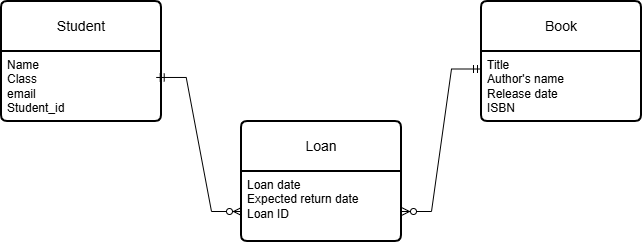

The diagram above was exported from draw.io. Its source (the exported page's mxGraphModel, read from the mxfile embedded in the PNG):
<mxGraphModel dx="774" dy="431" grid="1" gridSize="10" guides="1" tooltips="1" connect="1" arrows="1" fold="1" page="1" pageScale="1" pageWidth="827" pageHeight="1169" background="light-dark(#FFFFFF,#FFFFFF)" math="0" shadow="0">
  <root>
    <mxCell id="0" />
    <mxCell id="1" parent="0" />
    <mxCell id="OlPKu-gh7jhq5CB7QZIf-3" parent="1" style="swimlane;childLayout=stackLayout;horizontal=1;startSize=50;horizontalStack=0;rounded=1;fontSize=14;fontStyle=0;strokeWidth=2;resizeParent=0;resizeLast=1;shadow=0;dashed=0;align=center;arcSize=4;whiteSpace=wrap;html=1;" value="Student" vertex="1">
      <mxGeometry height="120" width="160" x="80" y="40" as="geometry" />
    </mxCell>
    <mxCell id="OlPKu-gh7jhq5CB7QZIf-4" parent="OlPKu-gh7jhq5CB7QZIf-3" style="align=left;strokeColor=none;fillColor=none;spacingLeft=4;spacingRight=4;fontSize=12;verticalAlign=top;resizable=0;rotatable=0;part=1;html=1;whiteSpace=wrap;" value="Name&lt;div&gt;Class&lt;/div&gt;&lt;div&gt;email&lt;/div&gt;&lt;div&gt;Student_id&lt;/div&gt;" vertex="1">
      <mxGeometry height="70" width="160" y="50" as="geometry" />
    </mxCell>
    <mxCell id="OlPKu-gh7jhq5CB7QZIf-5" parent="1" style="swimlane;childLayout=stackLayout;horizontal=1;startSize=50;horizontalStack=0;rounded=1;fontSize=14;fontStyle=0;strokeWidth=2;resizeParent=0;resizeLast=1;shadow=0;dashed=0;align=center;arcSize=4;whiteSpace=wrap;html=1;" value="Book" vertex="1">
      <mxGeometry height="120" width="160" x="560" y="40" as="geometry" />
    </mxCell>
    <mxCell id="OlPKu-gh7jhq5CB7QZIf-6" parent="OlPKu-gh7jhq5CB7QZIf-5" style="align=left;strokeColor=none;fillColor=none;spacingLeft=4;spacingRight=4;fontSize=12;verticalAlign=top;resizable=0;rotatable=0;part=1;html=1;whiteSpace=wrap;" value="Title&lt;div&gt;Author's name&lt;/div&gt;&lt;div&gt;Release date&lt;/div&gt;&lt;div&gt;ISBN&amp;nbsp;&lt;/div&gt;" vertex="1">
      <mxGeometry height="70" width="160" y="50" as="geometry" />
    </mxCell>
    <mxCell id="OlPKu-gh7jhq5CB7QZIf-7" parent="1" style="swimlane;childLayout=stackLayout;horizontal=1;startSize=50;horizontalStack=0;rounded=1;fontSize=14;fontStyle=0;strokeWidth=2;resizeParent=0;resizeLast=1;shadow=0;dashed=0;align=center;arcSize=4;whiteSpace=wrap;html=1;" value="Loan" vertex="1">
      <mxGeometry height="120" width="160" x="320" y="160" as="geometry" />
    </mxCell>
    <mxCell id="OlPKu-gh7jhq5CB7QZIf-8" parent="OlPKu-gh7jhq5CB7QZIf-7" style="align=left;strokeColor=none;fillColor=none;spacingLeft=4;spacingRight=4;fontSize=12;verticalAlign=top;resizable=0;rotatable=0;part=1;html=1;whiteSpace=wrap;" value="Loan date&lt;div&gt;Expected return date&lt;/div&gt;&lt;div&gt;Loan ID&lt;/div&gt;" vertex="1">
      <mxGeometry height="70" width="160" y="50" as="geometry" />
    </mxCell>
    <mxCell id="OlPKu-gh7jhq5CB7QZIf-10" edge="1" parent="1" source="OlPKu-gh7jhq5CB7QZIf-4" style="edgeStyle=entityRelationEdgeStyle;fontSize=12;html=1;endArrow=ERzeroToMany;startArrow=ERmandOne;rounded=0;startFill=0;exitX=0.967;exitY=0.371;exitDx=0;exitDy=0;exitPerimeter=0;entryX=0;entryY=0.75;entryDx=0;entryDy=0;" target="OlPKu-gh7jhq5CB7QZIf-7" value="">
      <mxGeometry height="100" relative="1" width="100" as="geometry">
        <mxPoint x="196.64" y="327.33000000000004" as="sourcePoint" />
        <mxPoint x="310" y="240" as="targetPoint" />
      </mxGeometry>
    </mxCell>
    <mxCell id="OlPKu-gh7jhq5CB7QZIf-11" edge="1" parent="1" source="OlPKu-gh7jhq5CB7QZIf-6" style="edgeStyle=entityRelationEdgeStyle;fontSize=12;html=1;endArrow=ERzeroToMany;startArrow=ERmandOne;rounded=0;startFill=0;exitX=0;exitY=0.25;exitDx=0;exitDy=0;entryX=1;entryY=0.75;entryDx=0;entryDy=0;" target="OlPKu-gh7jhq5CB7QZIf-7" value="">
      <mxGeometry height="100" relative="1" width="100" as="geometry">
        <mxPoint x="499" y="130" as="sourcePoint" />
        <mxPoint x="560" y="250" as="targetPoint" />
      </mxGeometry>
    </mxCell>
  </root>
</mxGraphModel>